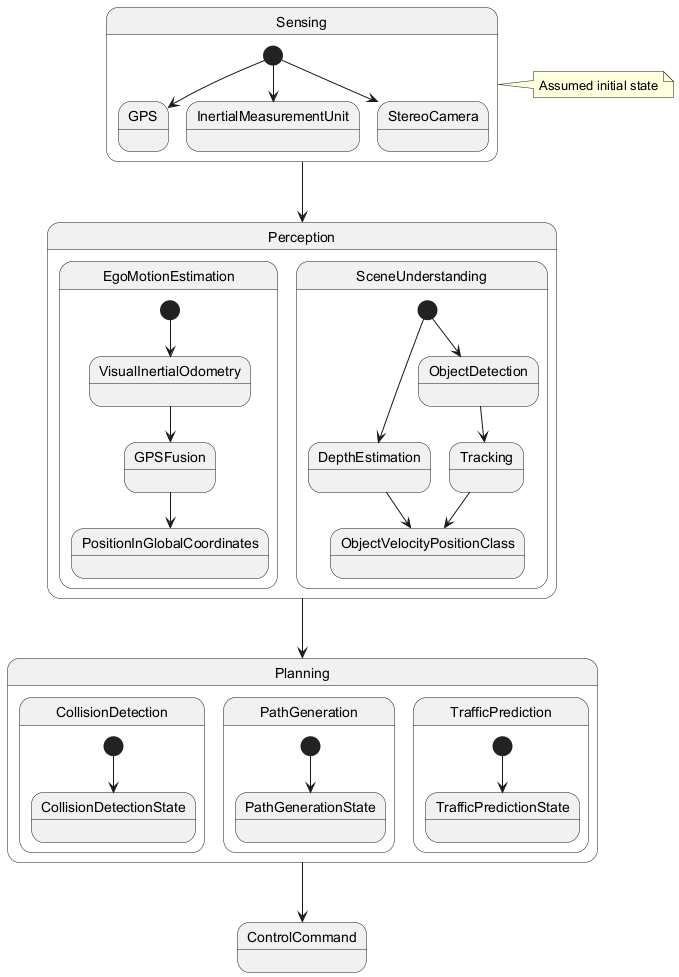

The diagram above was rendered by PlantUML. Its source (embedded in the PNG):
@startuml
state Sensing {
  [*] --> GPS
  [*] --> InertialMeasurementUnit
  [*] --> StereoCamera
}

state Perception {
  state EgoMotionEstimation {
    [*] --> VisualInertialOdometry
    VisualInertialOdometry --> GPSFusion
    GPSFusion --> PositionInGlobalCoordinates
  }
  state SceneUnderstanding {
    [*] --> DepthEstimation
    [*] --> ObjectDetection
    ObjectDetection --> Tracking
    DepthEstimation --> ObjectVelocityPositionClass
    Tracking --> ObjectVelocityPositionClass
  }
}

state Planning {
  state CollisionDetection {
    [*] --> CollisionDetectionState
  }
  state PathGeneration {
    [*] --> PathGenerationState
  }
  state TrafficPrediction {
    [*] --> TrafficPredictionState
  }
}

Sensing --> Perception
Perception --> Planning
Planning --> ControlCommand

note right of Sensing: Assumed initial state
@enduml